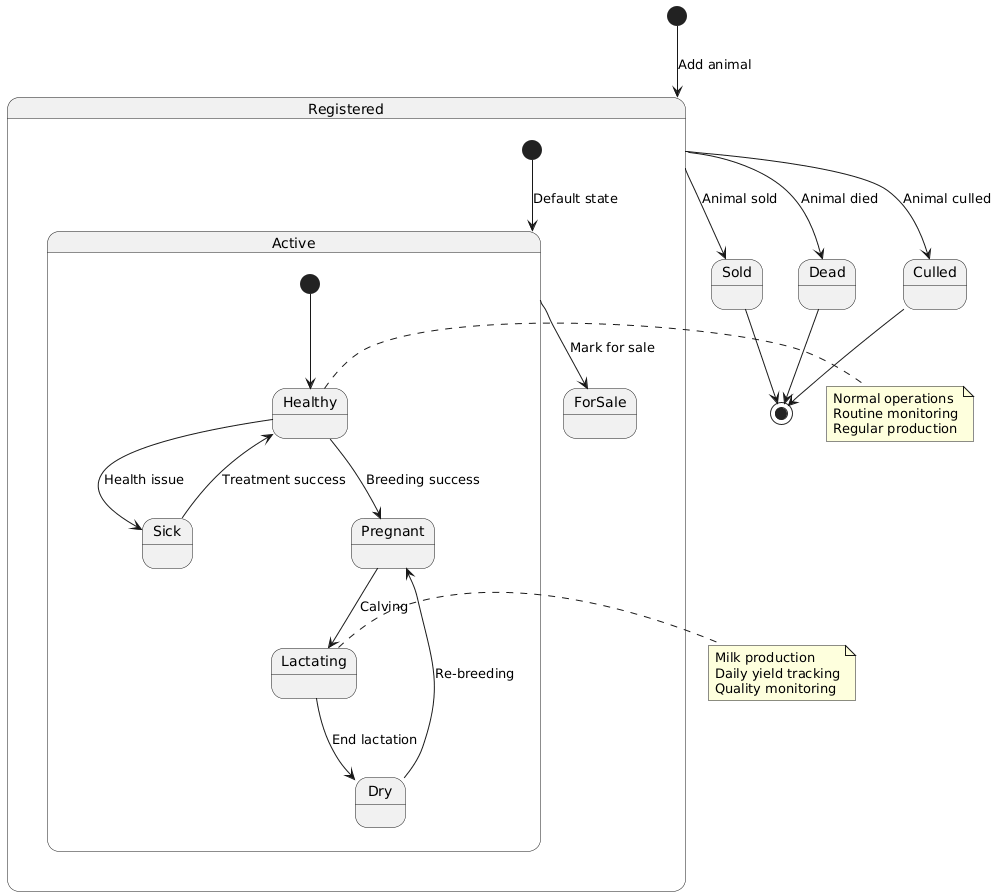

The diagram above was rendered by PlantUML. Its source (embedded in the PNG):
@startuml
[*] --> Registered : Add animal

state Registered {
  [*] --> Active : Default state
  
  state Active {
    [*] --> Healthy
    Healthy --> Sick : Health issue
    Sick --> Healthy : Treatment success
    Healthy --> Pregnant : Breeding success
    Pregnant --> Lactating : Calving
    Lactating --> Dry : End lactation
    Dry --> Pregnant : Re-breeding
  }
  
  Active --> ForSale : Mark for sale
}

Registered --> Sold : Animal sold
Registered --> Dead : Animal died
Registered --> Culled : Animal culled

Sold --> [*]
Dead --> [*]
Culled --> [*]

note right of Healthy
  Normal operations
  Routine monitoring
  Regular production
end note

note right of Lactating
  Milk production
  Daily yield tracking
  Quality monitoring
end note
@enduml